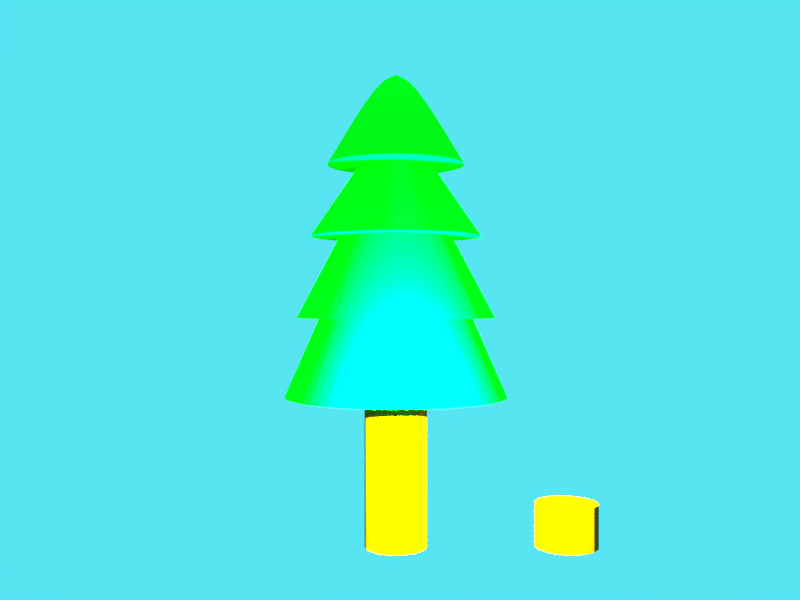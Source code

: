 # Source: blend.blend  (saved by Blender 2.77.0; exported with 4.5.12 LTS)
import bpy
from mathutils import Matrix  # noqa: F401  (used for matrix-valued properties, if any)

bpy.ops.wm.read_factory_settings(use_empty=True)
scene = bpy.context.scene
scene.name = 'Scene'

# ---- collections
col_collection_1 = bpy.data.collections.new('Collection 1'); scene.collection.children.link(col_collection_1)

# ---- materials (node trees are filled in below, after node groups)
mat_wood = bpy.data.materials.new('wood')
mat_wood.alpha_threshold = 0.0
mat_wood.use_transparent_shadow = False
mat_wood.diffuse_color = (0.3, 0.1, 0.0, 1.0)
mat_wood.roughness = 0.5
mat_leaf = bpy.data.materials.new('leaf')
mat_leaf.alpha_threshold = 0.0
mat_leaf.use_transparent_shadow = False
mat_leaf.diffuse_color = (0.0, 1.0, 0.009, 1.0)
mat_leaf.roughness = 0.5
mat_wood_001 = bpy.data.materials.new('wood.001')
mat_wood_001.alpha_threshold = 0.0
mat_wood_001.use_transparent_shadow = False
mat_wood_001.diffuse_color = (0.3, 0.1, 0.0, 1.0)
mat_wood_001.roughness = 0.5
mat_leaf_001 = bpy.data.materials.new('leaf.001')
mat_leaf_001.alpha_threshold = 0.0
mat_leaf_001.use_transparent_shadow = False
mat_leaf_001.diffuse_color = (0.0, 1.0, 0.009, 1.0)
mat_leaf_001.roughness = 0.5

# ---- material node trees

# ---- world
world_world = bpy.data.worlds.new('World'); scene.world = world_world
world_world.color = (0.09388, 0.7842, 0.8829)
world_world.use_sun_shadow = False
world_world.sun_shadow_jitter_overblur = 0.0
world_world.cycles.sampling_method = 'NONE'
world_world.cycles.sample_map_resolution = 256

# ---- cameras
cam_camera = bpy.data.cameras.new('Camera')
cam_camera.clip_end = 100.0
cam_camera.lens = 35.0
cam_camera.sensor_width = 32.0
cam_camera.sensor_height = 18.0
cam_camera.display_size = 0.02
cam_camera.dof.focus_distance = 0.0
cam_camera.dof.aperture_fstop = 128.0

# ---- lights
light_point = bpy.data.lights.new('Point', 'POINT')
light_point.transmission_factor = 0.0
light_point.energy = 100.0
light_point.shadow_buffer_clip_start = 0.5
light_point.shadow_soft_size = 0.001
light_point.shadow_maximum_resolution = 0.006
light_point.use_absolute_resolution = True
light_point.cycles.use_multiple_importance_sampling = False
light_sun = bpy.data.lights.new('Sun', 'SUN')
light_sun.transmission_factor = 0.0
light_sun.angle = 0.002
light_sun.energy = 1.0
light_sun.shadow_buffer_clip_start = 0.5
light_sun.shadow_soft_size = 0.001
light_sun.shadow_cascade_max_distance = 1000.0
light_sun.cycles.use_multiple_importance_sampling = False

# ---- meshes
me_cone = bpy.data.meshes.new('Cone')
me_cone.from_pydata([(0.0, 0.08302, -0.1173), (0.0, 0.01, 0.12), (0.03177, 0.0767, -0.1173), (0.003827, 0.009239, 0.12), (0.0587, 0.0587, -0.1173), (0.007071, 0.007071, 0.12), (0.0767, 0.03177, -0.1173), (0.009239, 0.003827, 0.12), (0.08302, -3.629e-09, -0.1173), (0.01, -4.371e-10, 0.12), (0.0767, -0.03177, -0.1173), (0.009239, -0.003827, 0.12), (0.0587, -0.0587, -0.1173), (0.007071, -0.007071, 0.12), (0.03177, -0.0767, -0.1173), (0.003827, -0.009239, 0.12), (1.254e-08, -0.08302, -0.1173), (1.51e-09, -0.01, 0.12), (-0.03177, -0.0767, -0.1173), (-0.003827, -0.009239, 0.12), (-0.0587, -0.0587, -0.1173), (-0.007071, -0.007071, 0.12), (-0.0767, -0.03177, -0.1173), (-0.009239, -0.003827, 0.12), (-0.08302, 9.9e-10, -0.1173), (-0.01, 1.192e-10, 0.12), (-0.0767, 0.03177, -0.1173), (-0.009239, 0.003827, 0.12), (-0.0587, 0.0587, -0.1173), (-0.007071, 0.007071, 0.12), (-0.03177, 0.0767, -0.1173), (-0.003827, 0.009239, 0.12), (0.0, 0.07398, -0.05996), (0.0, 0.06396, -0.0009522), (0.0, 0.02716, 0.05135), (0.01039, 0.0251, 0.05135), (0.01614, 0.03895, -0.0009522), (0.02831, 0.06835, -0.05996), (0.01921, 0.01921, 0.05135), (0.02981, 0.02981, -0.0009522), (0.05231, 0.05231, -0.05996), (0.0251, 0.01039, 0.05135), (0.03895, 0.01614, -0.0009522), (0.06835, 0.02831, -0.05996), (0.02716, -1.187e-09, 0.05135), (0.04216, -1.843e-09, -0.0009522), (0.07398, -2.686e-09, -0.05996), (0.0251, -0.01039, 0.05135), (0.03895, -0.01614, -0.0009522), (0.06835, -0.02831, -0.05996), (0.01921, -0.01921, 0.05135), (0.02981, -0.02981, -0.0009522), (0.05231, -0.05231, -0.05996), (0.01039, -0.0251, 0.05135), (0.01614, -0.03895, -0.0009522), (0.02831, -0.06835, -0.05996), (4.102e-09, -0.02716, 0.05135), (6.366e-09, -0.04216, -0.0009522), (1.117e-08, -0.07398, -0.05996), (-0.01039, -0.0251, 0.05135), (-0.01614, -0.03895, -0.0009522), (-0.02831, -0.06835, -0.05996), (-0.01921, -0.01921, 0.05135), (-0.02981, -0.02981, -0.0009522), (-0.05231, -0.05231, -0.05996), (-0.0251, -0.01039, 0.05135), (-0.03895, -0.01614, -0.0009522), (-0.06835, -0.02831, -0.05996), (-0.02716, 3.239e-10, 0.05135), (-0.04216, 5.028e-10, -0.0009522), (-0.07398, 1.43e-09, -0.05996), (-0.0251, 0.01039, 0.05135), (-0.03895, 0.01614, -0.0009522), (-0.06835, 0.02831, -0.05996), (-0.01921, 0.01921, 0.05135), (-0.02981, 0.02981, -0.0009522), (-0.05231, 0.05231, -0.05996), (-0.01039, 0.0251, 0.05135), (-0.01614, 0.03895, -0.0009522), (-0.02831, 0.06835, -0.05996), (-0.01967, 0.0475, 0.05135), (0.0, 0.05141, 0.05135), (-0.03635, 0.03635, 0.05135), (-0.0475, 0.01967, 0.05135), (-0.05141, 2.062e-09, 0.05135), (-0.0475, -0.01967, 0.05135), (-0.03635, -0.03635, 0.05135), (-0.01967, -0.0475, 0.05135), (7.763e-09, -0.05141, 0.05135), (0.01967, -0.0475, 0.05135), (0.03635, -0.03635, 0.05135), (0.0475, -0.01967, 0.05135), (0.05141, -7.986e-10, 0.05135), (0.0475, 0.01967, 0.05135), (0.03635, 0.03635, 0.05135), (0.01967, 0.0475, 0.05135), (-0.02448, 0.05909, -0.0009522), (0.0, 0.04216, -0.0009522), (-0.04523, 0.04523, -0.0009522), (-0.05909, 0.02448, -0.0009522), (-0.06396, 2.689e-09, -0.0009522), (-0.05909, -0.02448, -0.0009522), (-0.04523, -0.04523, -0.0009522), (-0.02448, -0.05909, -0.0009522), (9.658e-09, -0.06396, -0.0009522), (0.02448, -0.05909, -0.0009522), (0.04523, -0.04523, -0.0009522), (0.05909, -0.02448, -0.0009522), (0.06396, -8.699e-10, -0.0009522), (0.05909, 0.02448, -0.0009522), (0.04523, 0.04523, -0.0009522), (0.02448, 0.05909, -0.0009522), (-0.02188, 0.05281, -0.05996), (0.0, 0.05716, -0.05996), (-0.04042, 0.04042, -0.05996), (-0.05281, 0.02188, -0.05996), (-0.05716, 6.817e-10, -0.05996), (-0.05281, -0.02188, -0.05996), (-0.04042, -0.04042, -0.05996), (-0.02188, -0.05281, -0.05996), (8.631e-09, -0.05716, -0.05996), (0.02188, -0.05281, -0.05996), (0.04042, -0.04042, -0.05996), (0.05281, -0.02188, -0.05996), (0.05716, -2.499e-09, -0.05996), (0.05281, 0.02188, -0.05996), (0.04042, 0.04042, -0.05996), (0.02188, 0.05281, -0.05996), (0.0, 0.02344, -0.2273), (0.0, 0.02344, -0.1173), (0.008972, 0.02166, -0.2273), (0.008972, 0.02166, -0.1173), (0.01658, 0.01658, -0.2273), (0.01658, 0.01658, -0.1173), (0.02166, 0.008972, -0.2273), (0.02166, 0.008972, -0.1173), (0.02344, -1.025e-09, -0.2273), (0.02344, -1.025e-09, -0.1173), (0.02166, -0.008972, -0.2273), (0.02166, -0.008972, -0.1173), (0.01658, -0.01658, -0.2273), (0.01658, -0.01658, -0.1173), (0.008972, -0.02166, -0.2273), (0.008972, -0.02166, -0.1173), (3.54e-09, -0.02344, -0.2273), (3.54e-09, -0.02344, -0.1173), (-0.008972, -0.02166, -0.2273), (-0.008972, -0.02166, -0.1173), (-0.01658, -0.01658, -0.2273), (-0.01658, -0.01658, -0.1173), (-0.02166, -0.008972, -0.2273), (-0.02166, -0.008972, -0.1173), (-0.02344, 2.796e-10, -0.2273), (-0.02344, 2.796e-10, -0.1173), (-0.02166, 0.008972, -0.2273), (-0.02166, 0.008972, -0.1173), (-0.01658, 0.01658, -0.2273), (-0.01658, 0.01658, -0.1173), (-0.008972, 0.02166, -0.2273), (-0.008972, 0.02166, -0.1173)], [], [(81, 1, 3, 95), (95, 3, 5, 94), (94, 5, 7, 93), (93, 7, 9, 92), (92, 9, 11, 91), (91, 11, 13, 90), (90, 13, 15, 89), (89, 15, 17, 88), (88, 17, 19, 87), (87, 19, 21, 86), (86, 21, 23, 85), (85, 23, 25, 84), (84, 25, 27, 83), (83, 27, 29, 82), (3, 1, 31, 29, 27, 25, 23, 21, 19, 17, 15, 13, 11, 9, 7, 5), (82, 29, 31, 80), (80, 31, 1, 81), (30, 159, 157, 28), (30, 112, 113, 0), (79, 78, 97, 32), (96, 77, 34, 33), (28, 114, 112, 30), (76, 75, 78, 79), (98, 74, 77, 96), (26, 115, 114, 28), (73, 72, 75, 76), (99, 71, 74, 98), (24, 116, 115, 26), (70, 69, 72, 73), (100, 68, 71, 99), (22, 117, 116, 24), (67, 66, 69, 70), (101, 65, 68, 100), (20, 118, 117, 22), (64, 63, 66, 67), (102, 62, 65, 101), (18, 119, 118, 20), (61, 60, 63, 64), (103, 59, 62, 102), (16, 120, 119, 18), (58, 57, 60, 61), (104, 56, 59, 103), (14, 121, 120, 16), (55, 54, 57, 58), (105, 53, 56, 104), (12, 122, 121, 14), (52, 51, 54, 55), (106, 50, 53, 105), (10, 123, 122, 12), (49, 48, 51, 52), (107, 47, 50, 106), (8, 124, 123, 10), (46, 45, 48, 49), (108, 44, 47, 107), (6, 125, 124, 8), (43, 42, 45, 46), (109, 41, 44, 108), (4, 126, 125, 6), (40, 39, 42, 43), (110, 38, 41, 109), (2, 127, 126, 4), (37, 36, 39, 40), (111, 35, 38, 110), (0, 113, 127, 2), (32, 97, 36, 37), (33, 34, 35, 111), (80, 77, 74, 82), (82, 74, 71, 83), (83, 71, 68, 84), (84, 68, 65, 85), (85, 65, 62, 86), (86, 62, 59, 87), (87, 59, 56, 88), (88, 56, 53, 89), (89, 53, 50, 90), (90, 50, 47, 91), (91, 47, 44, 92), (92, 44, 41, 93), (93, 41, 38, 94), (94, 38, 35, 95), (95, 35, 34, 81), (81, 34, 77, 80), (97, 33, 111, 36), (36, 111, 110, 39), (39, 110, 109, 42), (42, 109, 108, 45), (45, 108, 107, 48), (48, 107, 106, 51), (51, 106, 105, 54), (54, 105, 104, 57), (57, 104, 103, 60), (60, 103, 102, 63), (63, 102, 101, 66), (66, 101, 100, 69), (69, 100, 99, 72), (72, 99, 98, 75), (75, 98, 96, 78), (78, 96, 33, 97), (113, 32, 37, 127), (127, 37, 40, 126), (126, 40, 43, 125), (125, 43, 46, 124), (124, 46, 49, 123), (123, 49, 52, 122), (122, 52, 55, 121), (121, 55, 58, 120), (120, 58, 61, 119), (119, 61, 64, 118), (118, 64, 67, 117), (117, 67, 70, 116), (116, 70, 73, 115), (115, 73, 76, 114), (114, 76, 79, 112), (112, 79, 32, 113), (128, 129, 131, 130), (130, 131, 133, 132), (132, 133, 135, 134), (134, 135, 137, 136), (136, 137, 139, 138), (138, 139, 141, 140), (140, 141, 143, 142), (142, 143, 145, 144), (144, 145, 147, 146), (146, 147, 149, 148), (148, 149, 151, 150), (150, 151, 153, 152), (152, 153, 155, 154), (154, 155, 157, 156), (0, 129, 159, 30), (156, 157, 159, 158), (158, 159, 129, 128), (128, 130, 132, 134, 136, 138, 140, 142, 144, 146, 148, 150, 152, 154, 156, 158), (28, 157, 155, 26), (26, 155, 153, 24), (24, 153, 151, 22), (22, 151, 149, 20), (20, 149, 147, 18), (18, 147, 145, 16), (16, 145, 143, 14), (14, 143, 141, 12), (12, 141, 139, 10), (10, 139, 137, 8), (8, 137, 135, 6), (6, 135, 133, 4), (4, 133, 131, 2), (2, 131, 129, 0)])
me_cone.polygons.foreach_set('material_index', [1, 1, 1, 1, 1, 1, 1, 1, 1, 1, 1, 1, 1, 1, 1, 1, 1, 1, 1, 1, 1, 1, 1, 1, 1, 1, 1, 1, 1, 1, 1, 1, 1, 1, 1, 1, 1, 1, 1, 1, 1, 1, 1, 1, 1, 1, 1, 1, 1, 1, 1, 1, 1, 1, 1, 1, 1, 1, 1, 1, 1, 1, 1, 1, 1, 1, 1, 1, 1, 1, 1, 1, 1, 1, 1, 1, 1, 1, 1, 1, 1, 1, 1, 1, 1, 1, 1, 1, 1, 1, 1, 1, 1, 1, 1, 1, 1, 1, 1, 1, 1, 1, 1, 1, 1, 1, 1, 1, 1, 1, 1, 1, 1, 1, 0, 0, 0, 0, 0, 0, 0, 0, 0, 0, 0, 0, 0, 0, 1, 0, 0, 0, 1, 1, 1, 1, 1, 1, 1, 1, 1, 1, 1, 1, 1, 1])
_k = {(0, 2): 1.0, (2, 4): 1.0, (4, 6): 1.0, (6, 8): 1.0, (8, 10): 1.0, (10, 12): 1.0, (12, 14): 1.0, (14, 16): 1.0, (16, 18): 1.0, (18, 20): 1.0, (20, 22): 1.0, (22, 24): 1.0, (24, 26): 1.0, (26, 28): 1.0, (28, 30): 1.0, (0, 30): 1.0, (112, 113): 1.0, (78, 97): 1.0, (80, 81): 1.0, (112, 114): 1.0, (75, 78): 1.0, (80, 82): 1.0, (114, 115): 1.0, (72, 75): 1.0, (82, 83): 1.0, (115, 116): 1.0, (69, 72): 1.0, (83, 84): 1.0, (116, 117): 1.0, (66, 69): 1.0, (84, 85): 1.0, (117, 118): 1.0, (63, 66): 1.0, (85, 86): 1.0, (118, 119): 1.0, (60, 63): 1.0, (86, 87): 1.0, (119, 120): 1.0, (57, 60): 1.0, (87, 88): 1.0, (120, 121): 1.0, (54, 57): 1.0, (88, 89): 1.0, (121, 122): 1.0, (51, 54): 1.0, (89, 90): 1.0, (122, 123): 1.0, (48, 51): 1.0, (90, 91): 1.0, (123, 124): 1.0, (45, 48): 1.0, (91, 92): 1.0, (124, 125): 1.0, (42, 45): 1.0, (92, 93): 1.0, (125, 126): 1.0, (39, 42): 1.0, (93, 94): 1.0, (126, 127): 1.0, (36, 39): 1.0, (94, 95): 1.0, (113, 127): 1.0, (36, 97): 1.0, (81, 95): 1.0, (34, 77): 1.0, (74, 77): 1.0, (34, 35): 1.0, (71, 74): 1.0, (68, 71): 1.0, (65, 68): 1.0, (62, 65): 1.0, (59, 62): 1.0, (56, 59): 1.0, (53, 56): 1.0, (50, 53): 1.0, (47, 50): 1.0, (44, 47): 1.0, (41, 44): 1.0, (38, 41): 1.0, (35, 38): 1.0, (33, 96): 1.0, (96, 98): 1.0, (33, 111): 1.0, (98, 99): 1.0, (99, 100): 1.0, (100, 101): 1.0, (101, 102): 1.0, (102, 103): 1.0, (103, 104): 1.0, (104, 105): 1.0, (105, 106): 1.0, (106, 107): 1.0, (107, 108): 1.0, (108, 109): 1.0, (109, 110): 1.0, (110, 111): 1.0, (32, 79): 1.0, (76, 79): 1.0, (32, 37): 1.0, (73, 76): 1.0, (70, 73): 1.0, (67, 70): 1.0, (64, 67): 1.0, (61, 64): 1.0, (58, 61): 1.0, (55, 58): 1.0, (52, 55): 1.0, (49, 52): 1.0, (46, 49): 1.0, (43, 46): 1.0, (40, 43): 1.0, (37, 40): 1.0, (128, 130): 1.0, (129, 131): 1.0, (130, 132): 1.0, (131, 133): 1.0, (132, 134): 1.0, (133, 135): 1.0, (134, 136): 1.0, (135, 137): 1.0, (136, 138): 1.0, (137, 139): 1.0, (138, 140): 1.0, (139, 141): 1.0, (140, 142): 1.0, (141, 143): 1.0, (142, 144): 1.0, (143, 145): 1.0, (144, 146): 1.0, (145, 147): 1.0, (146, 148): 1.0, (147, 149): 1.0, (148, 150): 1.0, (149, 151): 1.0, (150, 152): 1.0, (151, 153): 1.0, (152, 154): 1.0, (153, 155): 1.0, (154, 156): 1.0, (155, 157): 1.0, (156, 158): 1.0, (157, 159): 1.0, (128, 158): 1.0, (129, 159): 1.0}
me_cone.attributes.new('crease_edge', 'FLOAT', 'EDGE').data.foreach_set('value', [_k.get((min(e.vertices), max(e.vertices)), 0.0) for e in me_cone.edges])
me_cone.materials.append(mat_wood)
me_cone.materials.append(mat_leaf)
me_cone.use_remesh_preserve_volume = False
me_cone.use_remesh_preserve_attributes = False
me_cone.use_mirror_vertex_groups = False
me_cone.update()
me_cone_001 = bpy.data.meshes.new('Cone.001')
me_cone_001.from_pydata([(0.0, 0.02344, 0.0), (0.008972, 0.02166, 0.0), (0.01658, 0.01658, 0.0), (0.02166, 0.008972, 0.0), (0.02344, -1.025e-09, 0.0), (0.02166, -0.008972, 0.0), (0.01658, -0.01658, 0.0), (0.008972, -0.02166, 0.0), (3.54e-09, -0.02344, 0.0), (-0.008972, -0.02166, 0.0), (-0.01658, -0.01658, 0.0), (-0.02166, -0.008972, 0.0), (-0.02344, 2.796e-10, 0.0), (-0.02166, 0.008972, 0.0), (-0.01658, 0.01658, 0.0), (-0.008972, 0.02166, 0.0), (0.0, 0.02344, 0.03169), (0.008972, 0.02166, 0.03169), (0.01658, 0.01658, 0.03169), (0.02166, 0.008972, 0.03169), (0.02344, -1.025e-09, 0.03169), (0.02166, -0.008972, 0.03169), (0.01658, -0.01658, 0.03169), (0.008972, -0.02166, 0.03169), (3.54e-09, -0.02344, 0.03169), (-0.008972, -0.02166, 0.03169), (-0.01658, -0.01658, 0.03169), (-0.02166, -0.008972, 0.03169), (-0.02344, 2.796e-10, 0.03169), (-0.02166, 0.008972, 0.03169), (-0.01658, 0.01658, 0.03169), (-0.008972, 0.02166, 0.03169), (0.008972, -0.02166, 0.007923), (0.008972, -0.02166, 0.01585), (0.008972, -0.02166, 0.02377), (0.01658, -0.01658, 0.02377), (0.01658, -0.01658, 0.01585), (0.01658, -0.01658, 0.007923), (-0.008972, 0.02166, 0.007923), (-0.008972, 0.02166, 0.01585), (-0.008972, 0.02166, 0.02377), (-0.01658, 0.01658, 0.02377), (-0.01658, 0.01658, 0.01585), (-0.01658, 0.01658, 0.007923), (3.54e-09, -0.02344, 0.007923), (3.54e-09, -0.02344, 0.01585), (3.54e-09, -0.02344, 0.02377), (0.008972, 0.02166, 0.007923), (0.008972, 0.02166, 0.01585), (0.008972, 0.02166, 0.02377), (0.0, 0.02344, 0.02377), (0.0, 0.02344, 0.01585), (0.0, 0.02344, 0.007923), (-0.008972, -0.02166, 0.007923), (-0.008972, -0.02166, 0.01585), (-0.008972, -0.02166, 0.02377), (0.01658, 0.01658, 0.007923), (0.01658, 0.01658, 0.01585), (0.01658, 0.01658, 0.02377), (-0.01658, -0.01658, 0.007923), (-0.01658, -0.01658, 0.01585), (-0.01658, -0.01658, 0.02377), (0.02166, 0.008972, 0.007923), (0.02166, 0.008972, 0.01585), (0.02166, 0.008972, 0.02377), (-0.02166, -0.008972, 0.007923), (-0.02166, -0.008972, 0.01585), (-0.02166, -0.008972, 0.02377), (0.02344, -1.025e-09, 0.007923), (0.02344, -1.025e-09, 0.01585), (0.02344, -1.025e-09, 0.02377), (-0.02344, 2.796e-10, 0.007923), (-0.02344, 2.796e-10, 0.01585), (-0.02344, 2.796e-10, 0.02377), (0.02166, -0.008972, 0.007923), (0.02166, -0.008972, 0.01585), (0.02166, -0.008972, 0.02377), (-0.02166, 0.008972, 0.007923), (-0.02166, 0.008972, 0.01585), (-0.02166, 0.008972, 0.02377)], [], [(0, 15, 14, 13, 12, 11, 10, 9, 8, 7, 6, 5, 4, 3, 2, 1), (16, 17, 18, 19, 20, 21, 22, 23, 24, 25, 26, 27, 28, 29, 30, 31), (35, 34, 23, 22), (41, 40, 31, 30), (34, 46, 24, 23), (50, 49, 17, 16), (40, 50, 16, 31), (46, 55, 25, 24), (49, 58, 18, 17), (55, 61, 26, 25), (58, 64, 19, 18), (61, 67, 27, 26), (64, 70, 20, 19), (67, 73, 28, 27), (70, 76, 21, 20), (73, 79, 29, 28), (76, 35, 22, 21), (79, 41, 30, 29), (13, 14, 43, 77), (77, 43, 42, 78), (78, 42, 41, 79), (5, 6, 37, 74), (74, 37, 36, 75), (75, 36, 35, 76), (12, 13, 77, 71), (71, 77, 78, 72), (72, 78, 79, 73), (4, 5, 74, 68), (68, 74, 75, 69), (69, 75, 76, 70), (11, 12, 71, 65), (65, 71, 72, 66), (66, 72, 73, 67), (3, 4, 68, 62), (62, 68, 69, 63), (63, 69, 70, 64), (10, 11, 65, 59), (59, 65, 66, 60), (60, 66, 67, 61), (2, 3, 62, 56), (56, 62, 63, 57), (57, 63, 64, 58), (9, 10, 59, 53), (53, 59, 60, 54), (54, 60, 61, 55), (1, 2, 56, 47), (47, 56, 57, 48), (48, 57, 58, 49), (8, 9, 53, 44), (44, 53, 54, 45), (45, 54, 55, 46), (15, 0, 52, 38), (38, 52, 51, 39), (39, 51, 50, 40), (0, 1, 47, 52), (52, 47, 48, 51), (51, 48, 49, 50), (7, 8, 44, 32), (32, 44, 45, 33), (33, 45, 46, 34), (14, 15, 38, 43), (43, 38, 39, 42), (42, 39, 40, 41), (6, 7, 32, 37), (37, 32, 33, 36), (36, 33, 34, 35)])
_k = {(0, 1): 1.0, (1, 2): 1.0, (2, 3): 1.0, (3, 4): 1.0, (4, 5): 1.0, (5, 6): 1.0, (6, 7): 1.0, (7, 8): 1.0, (8, 9): 1.0, (9, 10): 1.0, (10, 11): 1.0, (11, 12): 1.0, (12, 13): 1.0, (13, 14): 1.0, (14, 15): 1.0, (0, 15): 1.0, (16, 17): 1.0, (17, 18): 1.0, (18, 19): 1.0, (19, 20): 1.0, (20, 21): 1.0, (21, 22): 1.0, (22, 23): 1.0, (23, 24): 1.0, (24, 25): 1.0, (25, 26): 1.0, (26, 27): 1.0, (27, 28): 1.0, (28, 29): 1.0, (29, 30): 1.0, (30, 31): 1.0, (16, 31): 1.0}
me_cone_001.attributes.new('crease_edge', 'FLOAT', 'EDGE').data.foreach_set('value', [_k.get((min(e.vertices), max(e.vertices)), 0.0) for e in me_cone_001.edges])
me_cone_001.materials.append(mat_wood_001)
me_cone_001.materials.append(mat_leaf_001)
me_cone_001.use_remesh_preserve_volume = False
me_cone_001.use_remesh_preserve_attributes = False
me_cone_001.use_mirror_vertex_groups = False
me_cone_001.update()

# ---- objects
ob_tree = bpy.data.objects.new('tree', me_cone)
ob_point = bpy.data.objects.new('Point', light_point)
ob_sun = bpy.data.objects.new('Sun', light_sun)
ob_camera = bpy.data.objects.new('Camera', cam_camera)
ob_grass = bpy.data.objects.new('grass', me_cone_001)

# ---- transforms, parenting, visibility, modifiers, constraints
ob_tree.location = (0.0, 0.0, 0.2273)
ob_tree.lineart.crease_threshold = 0.0
_m = ob_tree.modifiers.new('Subsurf', 'SUBSURF')
_m.uv_smooth = 'PRESERVE_CORNERS'
_m.quality = 2
_m.show_only_control_edges = False
ob_point.location = (0.1368, 0.01593, 0.1222)
ob_point.lineart.crease_threshold = 0.0
ob_sun.location = (0.08198, 0.0, 0.115)
ob_sun.lineart.crease_threshold = 0.0
ob_camera.location = (0.64, 0.0, 0.18)
ob_camera.rotation_euler = (1.571, -0.0, 1.566)
ob_camera.lineart.crease_threshold = 0.0
ob_grass.location = (0.0, 0.1249, -1.49e-08)
ob_grass.lineart.crease_threshold = 0.0

# ---- collection membership
col_collection_1.objects.link(ob_tree)
col_collection_1.objects.link(ob_point)
col_collection_1.objects.link(ob_sun)
col_collection_1.objects.link(ob_camera)
col_collection_1.objects.link(ob_grass)

# ---- scene / render settings (as saved in the file)
scene.camera = ob_camera
scene.frame_start = 1; scene.frame_end = 250; scene.frame_set(0)
scene.render.engine = 'BLENDER_EEVEE_NEXT'
scene.render.resolution_x = 640
scene.render.resolution_y = 480
scene.render.resolution_percentage = 50
scene.render.dither_intensity = 0.0
scene.render.use_freestyle = True
scene.render.line_thickness_mode = 'RELATIVE'
scene.render.line_thickness = 3.0
scene.cycles.use_denoising = False
scene.cycles.samples = 10
scene.cycles.sampling_pattern = 'TABULATED_SOBOL'
scene.cycles.light_sampling_threshold = 0.0
scene.cycles.use_adaptive_sampling = False
scene.cycles.use_light_tree = False
scene.cycles.blur_glossy = 0.0
scene.cycles.pixel_filter_type = 'GAUSSIAN'
scene.cycles.sample_clamp_indirect = 0.0
scene.view_settings.view_transform = 'Standard'
bpy.context.view_layer.update()
